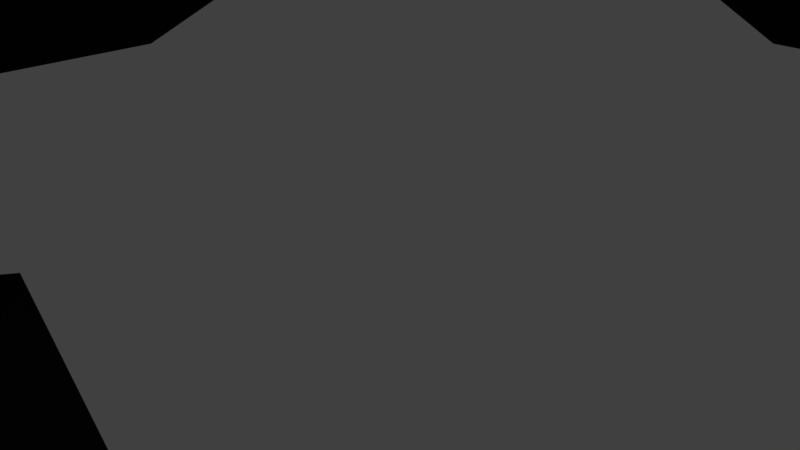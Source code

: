 # Source: idk2.blend  (saved by Blender 2.78.0; exported with 4.5.12 LTS)
import bpy
from mathutils import Matrix  # noqa: F401  (used for matrix-valued properties, if any)

bpy.ops.wm.read_factory_settings(use_empty=True)
scene = bpy.context.scene
scene.name = 'Scene'

# ---- collections
col_collection_1 = bpy.data.collections.new('Collection 1'); scene.collection.children.link(col_collection_1)

# ---- materials (node trees are filled in below, after node groups)
mat_material = bpy.data.materials.new('Material')
mat_material.alpha_threshold = 0.0
mat_material.use_transparent_shadow = False
mat_material.roughness = 0.5
mat_material.line_color = (0.0, 0.0, 0.0, 1.0)

# ---- material node trees

# ---- world
world_world = bpy.data.worlds.new('World'); scene.world = world_world
world_world.color = (0.05088, 0.05088, 0.05088)
world_world.use_sun_shadow = False
world_world.sun_shadow_jitter_overblur = 0.0
world_world.cycles.sampling_method = 'MANUAL'

# ---- cameras
cam_camera = bpy.data.cameras.new('Camera')
cam_camera.clip_end = 100.0
cam_camera.lens = 35.0
cam_camera.sensor_width = 32.0
cam_camera.sensor_height = 18.0
cam_camera.ortho_scale = 7.314
cam_camera.dof.focus_distance = 0.0
cam_camera.dof.aperture_fstop = 128.0

# ---- lights
light_lamp = bpy.data.lights.new('Lamp', 'POINT')
light_lamp.transmission_factor = 0.0
light_lamp.cutoff_distance = 30.0
light_lamp.energy = 100.0
light_lamp.shadow_buffer_clip_start = 1.001
light_lamp.shadow_soft_size = 0.1
light_lamp.shadow_maximum_resolution = 0.006
light_lamp.use_absolute_resolution = True

# ---- meshes
me_cube = bpy.data.meshes.new('Cube')
me_cube.from_pydata([(64.02, 49.17, -272.3), (64.02, -49.19, -272.3), (-34.34, -49.19, -272.3), (-34.34, 49.17, -272.3), (64.02, 49.17, 364.2), (64.02, -49.19, 364.2), (-34.34, -49.19, 364.2), (-34.34, 49.17, 364.2), (14.84, 111.9, -33.67), (64.02, 49.17, -113.1), (135.5, -56.02, 125.4), (64.02, 49.17, 45.97), (132.2, -54.52, 284.7), (64.02, 49.17, 205.1), (72.05, -0.007057, 363.5), (-105.6, 111.9, -33.67), (64.02, -49.19, -113.1), (14.84, -112.0, 125.4), (64.02, -49.19, 45.97), (14.84, -109.0, 284.7), (64.02, -49.19, 205.1), (72.05, 28.6, 363.5), (-96.91, 104.3, -45.38), (-34.34, -49.19, -113.1), (-105.8, 56.0, 125.4), (-34.34, -49.19, 45.97), (-102.6, 54.51, 284.7), (-34.34, -49.19, 205.1), (-42.36, -0.007016, 373.4), (-105.6, -111.9, -33.67), (-34.34, 49.17, -113.1), (14.84, 112.0, 125.4), (-34.34, 49.17, 45.97), (14.84, 109.0, 284.7), (-34.34, 49.17, 205.1), (-42.36, -0.007016, 363.5), (159.6, 144.7, -383.5), (159.6, -144.7, -383.5), (-129.9, 144.7, -383.5), (-129.9, -144.7, -383.5), (166.7, 151.8, -288.6), (166.7, -151.8, -288.6), (-137.0, 151.8, -288.6), (-137.0, -151.8, -288.6), (166.7, 151.8, -317.8), (166.7, -151.8, -317.8), (-137.0, 151.8, -317.8), (-137.0, -151.8, -317.8), (14.84, 49.17, -272.3), (14.84, -49.19, -272.3), (14.84, 49.17, 364.2), (14.84, -49.19, 364.2), (72.05, 57.2, 363.5), (14.84, 49.17, 205.1), (-102.6, 109.0, 284.7), (14.84, 49.17, 45.97), (-105.8, 112.0, 125.4), (14.84, 49.17, -113.1), (-96.91, -104.3, -45.38), (135.3, -111.9, -33.67), (14.84, -49.19, -113.1), (-97.23, 104.6, 113.9), (14.84, -49.19, 45.97), (-92.85, 100.6, 271.6), (14.84, -49.19, 205.1), (-42.36, 28.6, 363.5), (14.84, 144.7, -383.5), (14.84, -144.7, -383.5), (14.84, 151.8, -288.6), (14.84, -151.8, -288.6), (14.84, 151.8, -317.8), (14.84, -151.8, -317.8), (64.02, -0.007029, -272.3), (-34.34, -0.007011, -272.3), (64.02, -0.007054, 364.2), (-34.34, -0.007019, 364.2), (-93.51, -0.007008, -192.7), (-34.34, -0.007019, -113.1), (-105.8, -112.0, 125.4), (-34.34, -0.007019, 45.97), (-102.6, -109.0, 284.7), (-34.34, -0.007019, 205.1), (-42.36, -57.21, 363.5), (126.6, -104.3, -45.38), (64.02, -0.007036, -113.1), (-97.23, -104.6, 113.9), (64.02, -0.007044, 45.97), (-92.85, -100.6, 271.6), (64.02, -0.007051, 205.1), (14.84, -57.21, 363.5), (159.6, -0.007045, -383.5), (-129.9, -0.006993, -383.5), (166.7, -0.007029, -288.6), (-137.0, -0.006986, -288.6), (166.7, -0.007029, -317.8), (-137.0, -0.006986, -317.8), (14.84, -0.007024, -383.5), (14.84, 19.29, 415.1), (64.02, -24.6, -272.3), (64.02, -24.6, 364.2), (135.3, 111.9, -33.67), (64.02, -24.6, -113.1), (135.5, -112.0, 125.4), (64.02, -24.6, 45.97), (132.2, -109.0, 284.7), (64.02, -24.6, 205.1), (-42.36, 57.2, 363.5), (159.6, -72.37, -383.5), (166.7, -75.93, -288.6), (166.7, -75.93, -317.8), (34.14, -19.31, 415.1), (-34.34, -24.6, -272.3), (-34.34, -24.6, 364.2), (-93.51, -50.32, -192.7), (-34.34, -24.6, -113.1), (126.9, -104.6, 113.9), (-34.34, -24.6, 45.97), (122.5, -100.6, 271.6), (-34.34, -24.6, 205.1), (14.84, 57.2, 363.5), (-129.9, -72.37, -383.5), (-137.0, -75.93, -288.6), (-137.0, -75.93, -317.8), (14.84, -72.37, -383.5), (-34.34, 24.58, -272.3), (-34.34, 24.58, 364.2), (-93.51, 50.31, -192.7), (-34.34, 24.58, -113.1), (135.5, 112.0, 125.4), (-34.34, 24.58, 45.97), (132.2, 109.0, 284.7), (-34.34, 24.58, 205.1), (72.05, -57.21, 363.5), (-129.9, 72.36, -383.5), (-137.0, 75.91, -288.6), (-137.0, 75.91, -317.8), (14.84, 72.36, -383.5), (64.02, 24.58, -272.3), (64.02, 24.58, 364.2), (126.6, 104.3, -45.38), (64.02, 24.58, -113.1), (126.9, 104.6, 113.9), (64.02, 24.58, 45.97), (122.5, 100.6, 271.6), (64.02, 24.58, 205.1), (72.05, -28.61, 363.5), (159.6, 72.36, -383.5), (166.7, 75.91, -288.6), (166.7, 75.91, -317.8), (34.14, -9.656, 415.1), (-34.34, -0.007011, -272.3), (-34.34, -24.6, -272.3), (-34.34, 24.58, -272.3), (-58.21, -24.6, -290.0), (-58.21, -0.007005, -290.0), (-117.4, -50.32, -210.5), (-117.4, -0.007001, -210.5), (-58.21, 24.58, -290.0), (-117.4, 50.31, -210.5), (-163.4, -8.596, -317.5), (-161.9, 1.562, -317.5), (-178.4, -26.9, -259.0), (-181.8, -1.576, -243.3), (-164.5, 11.07, -317.0), (-181.2, 24.39, -257.6), (-134.5, -22.53, -317.6), (-135.8, 2.017, -316.9), (-158.8, -52.26, -222.6), (-161.5, -2.031, -221.2), (-137.1, 26.56, -316.2), (-164.2, 48.19, -219.8), (-161.0, -14.39, -317.9), (-163.9, 1.239, -317.2), (-179.9, -37.44, -244.3), (-179.8, -1.253, -258.3), (-162.7, 17.51, -317.0), (-183.8, 34.29, -242.3), (-152.5, 0.01088, -250.9), (-136.7, 2.503, -309.8), (-136.1, -7.332, -310.1), (-151.1, -25.64, -251.6), (-137.2, 12.34, -309.6), (-153.9, 25.66, -250.2), (113.6, 92.27, -20.66), (113.6, -92.28, -20.66), (-83.9, -92.28, -20.66), (-83.9, 92.27, -20.66), (14.84, -92.28, -20.66), (14.84, 92.27, -20.66), (113.6, -0.00705, -20.66), (-83.9, -0.007004, -20.66), (-83.9, -46.15, -20.66), (113.6, -46.15, -20.66), (113.6, 46.13, -20.66), (-83.9, 46.13, -20.66), (115.4, 93.82, -44.11), (115.4, -93.83, -44.11), (-85.68, -93.83, -44.11), (-85.68, 93.82, -44.11), (14.84, -93.83, -44.11), (14.84, 93.82, -44.11), (115.4, -0.007049, -44.11), (-85.68, -0.007003, -44.11), (-85.68, -46.92, -44.11), (115.4, -46.92, -44.11), (115.4, 46.9, -44.11), (-85.68, 46.9, -44.11), (112.0, 90.89, 140.6), (112.0, -90.9, 140.6), (-82.31, -90.9, 140.6), (-82.31, 90.89, 140.6), (14.84, -90.9, 140.6), (14.84, 90.89, 140.6), (112.0, -0.007062, 140.6), (-82.31, -0.00701, 140.6), (-82.31, -45.45, 140.6), (112.0, -45.45, 140.6), (112.0, 45.44, 140.6), (-82.31, 45.44, 140.6), (115.5, 93.96, 115.2), (115.5, -93.97, 115.2), (-85.84, -93.97, 115.2), (-85.84, 93.96, 115.2), (14.84, -93.97, 115.2), (14.84, 93.96, 115.2), (115.5, -0.007062, 115.2), (-85.84, -0.007009, 115.2), (-85.84, -46.99, 115.2), (115.5, -46.99, 115.2), (115.5, 46.97, 115.2), (-85.84, 46.97, 115.2), (114.2, 92.84, 272.6), (114.2, -92.85, 272.6), (-84.56, -92.85, 272.6), (-84.56, 92.84, 272.6), (14.84, -92.85, 272.6), (14.84, 92.84, 272.6), (114.2, -0.007069, 272.6), (-84.56, -0.007016, 272.6), (-84.56, -46.43, 272.6), (114.2, -46.43, 272.6), (114.2, 46.42, 272.6), (-84.56, 46.42, 272.6), (114.7, 93.24, 296.1), (114.7, -93.25, 296.1), (-85.01, -93.25, 296.1), (-85.01, 93.24, 296.1), (14.84, 93.24, 296.1), (14.84, -93.25, 296.1), (-85.01, -0.007015, 296.1), (114.7, -0.00707, 296.1), (-85.01, -46.63, 296.1), (114.7, -46.63, 296.1), (114.7, 46.61, 296.1), (-85.01, 46.61, 296.1), (64.02, -24.6, 372.7), (64.02, -49.19, 372.7), (14.84, 49.17, 372.7), (-34.34, 49.17, 372.7), (14.84, -49.19, 372.7), (-34.34, -49.19, 372.7), (-34.34, 24.58, 372.7), (64.02, 49.17, 372.7), (-83.22, -91.69, -178.9), (64.02, 24.58, 372.7), (64.02, -0.007054, 372.7), (-34.34, -24.6, 372.7), (-34.34, -0.007019, 372.7), (112.9, -91.69, -178.9), (112.9, 91.67, -178.9), (-4.456, 19.29, 415.1), (14.84, -19.31, 415.1), (-4.456, -19.31, 415.1), (-4.456, 9.642, 415.1), (34.14, 19.29, 415.1), (14.84, -9.656, 415.1), (34.14, 9.642, 415.1), (34.14, -0.007044, 415.1), (-4.456, -9.656, 415.1), (-4.456, -0.00703, 415.1), (14.84, 9.642, 415.1), (14.84, -0.007037, 415.1), (-83.22, 91.67, -178.9), (14.84, -91.69, -178.9), (14.84, 91.67, -178.9), (112.9, -0.007036, -178.9), (-83.22, -0.00701, -178.9), (-83.22, -45.85, -178.9), (112.9, -45.85, -178.9), (112.9, 45.83, -178.9), (-83.22, 45.83, -178.9), (111.5, 90.43, -208.5), (111.5, -90.45, -208.5), (-81.79, -90.45, -208.5), (-81.79, 90.43, -208.5), (14.84, -90.45, -208.5), (14.84, 90.43, -208.5), (111.5, -0.007035, -208.5), (-81.79, -45.23, -208.5), (111.5, -45.23, -208.5), (111.5, 45.21, -208.5), (-81.79, 45.21, -208.5), (-105.7, -45.23, -226.2), (-105.7, 45.21, -226.2), (-154.0, -46.37, -241.4), (-158.9, 43.91, -238.9), (-176.2, -32.87, -258.9), (-179.6, 30.97, -257.1), (-175.4, -23.27, -270.6), (-177.9, 21.76, -269.4), (-149.4, 0.5046, -262.6), (-148.1, -22.01, -263.2), (-150.6, 23.02, -262.0), (120.8, 99.46, -210.0), (133.7, 110.7, -192.7), (120.8, -99.47, -210.0), (133.7, -110.7, -192.7), (-91.71, -99.47, -210.0), (-104.6, -110.7, -192.7), (-91.71, 99.46, -210.0), (-104.6, 110.7, -192.7), (14.57, 110.7, -192.7), (-104.6, 55.33, -192.7), (14.57, -110.7, -192.7), (133.7, -55.34, -192.7), (14.57, -100.8, -177.5), (14.57, 99.46, -210.0), (-104.6, -55.34, -192.7), (-104.6, -0.007007, -192.7), (133.7, 55.33, -192.7), (133.7, -0.007038, -192.7), (122.4, -0.007038, -177.5), (-93.28, -0.007009, -177.5), (-93.28, -50.42, -177.5), (122.4, -50.42, -177.5), (122.4, 50.41, -177.5), (-93.28, 50.41, -177.5), (122.4, 100.8, -177.5), (122.4, -100.8, -177.5), (-93.28, -100.8, -177.5), (-93.28, 100.8, -177.5), (14.57, 100.8, -177.5), (14.57, -99.47, -210.0), (120.8, -0.007036, -210.0), (-91.71, -49.74, -210.0), (120.8, -49.74, -210.0), (120.8, 49.72, -210.0), (-91.71, 49.72, -210.0), (-105.6, 55.93, -33.67), (14.84, -111.9, -33.67), (135.3, -55.94, -33.67), (14.84, -102.6, -19.31), (14.84, 104.3, -45.38), (-105.6, -55.94, -33.67), (-105.6, -0.006998, -33.67), (135.3, 55.93, -33.67), (135.3, -0.007054, -33.67), (124.6, -0.007052, -19.31), (-94.93, -0.007001, -19.31), (-94.93, -51.3, -19.31), (124.6, -51.3, -19.31), (124.6, 51.29, -19.31), (-94.93, 51.29, -19.31), (124.6, 102.6, -19.31), (124.6, -102.6, -19.31), (-94.93, -102.6, -19.31), (-94.93, 102.6, -19.31), (14.84, 102.6, -19.31), (14.84, -104.3, -45.38), (126.6, -0.007051, -45.38), (-96.91, -0.007001, -45.38), (-96.91, -52.16, -45.38), (126.6, -52.16, -45.38), (126.6, 52.14, -45.38), (-96.91, 52.14, -45.38), (14.84, -101.2, 142.1), (14.84, 104.6, 113.9), (-105.8, -56.02, 125.4), (-105.8, -0.007005, 125.4), (135.5, 56.0, 125.4), (135.5, -0.007068, 125.4), (123.0, -0.007065, 142.1), (-93.3, -0.007007, 142.1), (-93.3, -50.6, 142.1), (123.0, -50.6, 142.1), (123.0, 50.58, 142.1), (-93.3, 50.58, 142.1), (123.0, 101.2, 142.1), (123.0, -101.2, 142.1), (-93.3, -101.2, 142.1), (-93.3, 101.2, 142.1), (14.84, 101.2, 142.1), (14.84, -104.6, 113.9), (126.9, -0.007065, 113.9), (-97.23, -0.007006, 113.9), (-97.23, -52.3, 113.9), (126.9, -52.3, 113.9), (126.9, 52.29, 113.9), (-97.23, 52.29, 113.9), (14.84, 100.6, 271.6), (14.84, -101.0, 297.0), (-102.6, -54.52, 284.7), (-102.6, -0.007013, 284.7), (132.2, 54.51, 284.7), (132.2, -0.007075, 284.7), (-93.35, -0.007013, 297.0), (123.0, -0.007072, 297.0), (-93.35, -50.52, 297.0), (123.0, -50.52, 297.0), (123.0, 50.51, 297.0), (-93.35, 50.51, 297.0), (14.84, -100.6, 271.6), (122.5, -0.007071, 271.6), (-92.85, -0.007013, 271.6), (-92.85, -50.3, 271.6), (122.5, -50.3, 271.6), (122.5, 50.29, 271.6), (-92.85, 50.29, 271.6), (123.0, 101.0, 297.0), (123.0, -101.0, 297.0), (-93.35, -101.0, 297.0), (-93.35, 101.0, 297.0), (14.84, 101.0, 297.0), (-42.36, -28.61, 363.5), (72.05, -57.21, 373.4), (-42.36, -57.21, 373.4), (14.84, -57.21, 373.4), (72.05, 28.6, 373.4), (72.05, -28.61, 373.4), (72.05, -0.007057, 373.4), (72.05, 57.2, 373.4), (14.84, 57.2, 373.4), (-42.36, 57.2, 373.4), (-42.36, 28.6, 373.4), (-42.36, -28.61, 373.4)], [], [(49, 2, 43, 69), (5, 99, 145, 132), (252, 99, 5, 244), (248, 51, 6, 245), (254, 125, 7, 246), (296, 48, 3, 294), (232, 240, 415, 117), (236, 53, 34, 234), (222, 230, 398, 61), (224, 55, 32, 222), (192, 184, 364, 360), (200, 57, 30, 198), (292, 299, 345, 315), (286, 290, 336, 332), (290, 127, 30, 282), (195, 200, 352, 139), (194, 129, 32, 186), (215, 214, 382, 383), (218, 131, 34, 210), (244, 248, 400, 419), (301, 126, 322, 347), (283, 60, 23, 263), (190, 194, 362, 358), (187, 62, 25, 185), (228, 225, 393, 396), (211, 64, 27, 209), (242, 238, 413, 417), (268, 283, 325, 338), (288, 101, 16, 268), (184, 187, 351, 364), (192, 103, 18, 184), (210, 212, 391, 390), (216, 105, 20, 208), (235, 232, 117, 411), (123, 67, 39, 120), (66, 38, 46, 70), (124, 3, 42, 134), (120, 39, 47, 122), (134, 42, 46, 135), (69, 43, 47, 71), (68, 40, 44, 70), (108, 41, 45, 109), (48, 0, 40, 68), (67, 37, 45, 71), (146, 36, 44, 148), (98, 1, 41, 108), (39, 67, 71, 47), (3, 48, 68, 42), (42, 68, 70, 46), (41, 69, 71, 45), (36, 66, 70, 44), (107, 37, 67, 123), (251, 249, 405, 407), (208, 20, 64, 211), (221, 223, 392, 85), (184, 18, 62, 187), (201, 205, 373, 369), (268, 16, 60, 283), (126, 76, 328, 322), (295, 292, 315, 342), (195, 9, 57, 200), (188, 183, 363, 367), (219, 11, 55, 224), (209, 215, 383, 389), (231, 13, 53, 236), (231, 236, 399, 143), (291, 0, 48, 296), (244, 5, 51, 248), (256, 259, 426, 424), (1, 49, 69, 41), (138, 4, 52, 21), (146, 90, 96, 136), (137, 72, 92, 147), (107, 90, 94, 109), (147, 92, 94, 148), (121, 93, 95, 122), (133, 91, 95, 135), (111, 73, 93, 121), (136, 96, 91, 133), (253, 250, 406, 409), (217, 144, 88, 213), (229, 219, 141, 397), (193, 142, 86, 189), (202, 203, 371, 370), (289, 140, 84, 285), (284, 269, 337, 341), (252, 244, 419, 408), (215, 118, 81, 214), (218, 210, 390, 386), (191, 116, 79, 190), (200, 198, 22, 352), (287, 114, 77, 286), (298, 113, 155, 302), (251, 112, 75, 249), (253, 138, 74, 250), (265, 255, 428, 429), (245, 6, 112, 251), (291, 296, 326, 313), (263, 23, 114, 287), (193, 189, 357, 361), (185, 25, 116, 191), (220, 228, 396, 115), (209, 27, 118, 215), (237, 241, 416, 412), (2, 111, 121, 43), (43, 121, 122, 47), (37, 107, 109, 45), (51, 5, 132, 89), (90, 107, 123, 96), (72, 98, 108, 92), (92, 108, 109, 94), (91, 120, 122, 95), (96, 123, 120, 91), (245, 251, 407, 420), (213, 88, 105, 216), (213, 216, 384, 381), (189, 86, 103, 192), (203, 197, 58, 371), (285, 84, 101, 288), (289, 285, 331, 335), (250, 74, 99, 252), (112, 6, 82, 423), (257, 262, 430, 431), (243, 4, 138, 253), (297, 300, 346, 343), (269, 9, 140, 289), (198, 206, 374, 22), (183, 11, 142, 193), (230, 226, 394, 398), (207, 13, 144, 217), (248, 245, 420, 400), (66, 136, 133, 38), (38, 133, 135, 46), (40, 147, 148, 44), (0, 137, 147, 40), (36, 146, 136, 66), (4, 50, 119, 52), (90, 146, 148, 94), (93, 134, 135, 95), (73, 124, 134, 93), (238, 239, 414, 413), (214, 81, 131, 218), (211, 209, 389, 375), (190, 79, 129, 194), (191, 190, 358, 359), (286, 77, 127, 290), (113, 76, 156, 155), (249, 75, 125, 254), (73, 124, 152, 150), (73, 111, 151, 150), (155, 156, 168, 167), (302, 155, 167, 304), (301, 124, 157, 303), (76, 126, 158, 156), (124, 73, 154, 157), (73, 111, 153, 154), (309, 163, 181, 312), (172, 159, 179, 178), (303, 157, 169, 305), (157, 154, 166, 169), (154, 153, 165, 166), (156, 158, 170, 168), (171, 160, 166, 165), (162, 173, 167, 168), (306, 171, 165, 304), (160, 175, 169, 166), (176, 162, 168, 170), (307, 176, 170, 305), (159, 172, 160, 171), (174, 161, 173, 162), (308, 159, 171, 306), (172, 163, 175, 160), (164, 174, 162, 176), (309, 164, 176, 307), (311, 180, 177, 310), (310, 177, 182, 312), (163, 172, 178, 181), (161, 174, 177, 180), (174, 164, 182, 177), (308, 161, 180, 311), (204, 201, 369, 372), (186, 188, 367, 366), (197, 199, 368, 58), (185, 191, 359, 365), (205, 195, 139, 373), (194, 186, 366, 362), (11, 183, 188, 55), (196, 204, 372, 83), (189, 192, 360, 357), (206, 202, 370, 374), (187, 185, 365, 351), (55, 188, 186, 32), (77, 202, 206, 127), (9, 195, 205, 140), (84, 201, 204, 101), (23, 197, 203, 114), (114, 203, 202, 77), (140, 205, 201, 84), (199, 196, 83, 368), (16, 196, 199, 60), (101, 204, 196, 16), (60, 199, 197, 23), (127, 206, 198, 30), (183, 193, 361, 363), (223, 220, 115, 392), (207, 217, 385, 387), (216, 208, 388, 384), (219, 224, 376, 141), (214, 218, 386, 382), (208, 211, 375, 388), (13, 207, 212, 53), (225, 229, 397, 393), (212, 207, 387, 391), (226, 227, 395, 394), (224, 222, 61, 376), (53, 212, 210, 34), (79, 226, 230, 129), (11, 219, 229, 142), (86, 225, 228, 103), (25, 221, 227, 116), (116, 227, 226, 79), (142, 229, 225, 86), (217, 213, 381, 385), (18, 220, 223, 62), (103, 228, 220, 18), (62, 223, 221, 25), (129, 230, 222, 32), (227, 221, 85, 395), (81, 238, 242, 131), (13, 231, 241, 144), (88, 237, 240, 105), (27, 233, 239, 118), (118, 239, 238, 81), (144, 241, 237, 88), (250, 252, 408, 406), (20, 232, 235, 64), (105, 240, 232, 20), (64, 235, 233, 27), (131, 242, 234, 34), (236, 234, 63, 399), (254, 246, 421, 410), (239, 233, 87, 414), (243, 253, 409, 418), (234, 242, 417, 63), (246, 247, 422, 421), (240, 237, 412, 415), (249, 254, 410, 405), (4, 243, 247, 50), (50, 247, 246, 7), (233, 235, 411, 87), (247, 243, 418, 422), (241, 231, 143, 416), (260, 259, 271, 272), (255, 265, 277, 149), (259, 256, 110, 271), (267, 266, 278, 279), (257, 258, 270, 97), (264, 262, 274, 276), (262, 257, 97, 274), (266, 260, 272, 278), (262, 264, 427, 430), (261, 258, 432, 433), (267, 261, 433, 28), (259, 260, 425, 426), (275, 278, 272, 271), (149, 275, 271, 110), (276, 280, 281, 277), (280, 273, 279, 281), (277, 281, 275, 149), (281, 279, 278, 275), (97, 270, 273, 280), (274, 97, 280, 276), (258, 261, 273, 270), (261, 267, 279, 273), (256, 255, 149, 110), (265, 264, 276, 277), (113, 298, 344, 327), (287, 286, 332, 333), (282, 284, 341, 340), (296, 294, 319, 326), (263, 287, 333, 339), (290, 282, 340, 336), (9, 269, 284, 57), (298, 293, 317, 344), (294, 301, 347, 319), (285, 288, 334, 331), (283, 263, 339, 325), (57, 284, 282, 30), (159, 308, 311, 179), (178, 310, 312, 181), (179, 311, 310, 178), (163, 309, 307, 175), (161, 308, 306, 173), (175, 307, 305, 169), (173, 306, 304, 167), (158, 303, 305, 170), (164, 309, 312, 182), (126, 301, 303, 158), (153, 302, 304, 165), (0, 291, 300, 137), (72, 297, 299, 98), (2, 293, 298, 111), (111, 298, 302, 153), (137, 300, 297, 72), (299, 297, 343, 345), (1, 292, 295, 49), (98, 299, 292, 1), (49, 295, 293, 2), (124, 301, 294, 3), (293, 295, 342, 317), (341, 321, 320, 340), (347, 322, 320, 319), (342, 323, 318, 317), (345, 324, 316, 315), (315, 316, 323, 342), (337, 314, 321, 341), (346, 329, 330, 343), (317, 318, 327, 344), (343, 330, 324, 345), (313, 314, 329, 346), (328, 332, 336, 322), (314, 337, 335, 329), (330, 331, 334, 324), (318, 339, 333, 327), (327, 333, 332, 328), (329, 335, 331, 330), (316, 338, 325, 323), (324, 334, 338, 316), (323, 325, 339, 318), (322, 336, 340, 320), (314, 313, 326, 321), (321, 326, 319, 320), (300, 291, 313, 346), (288, 268, 338, 334), (76, 113, 327, 328), (269, 289, 335, 337), (367, 8, 15, 366), (374, 348, 15, 22), (368, 349, 29, 58), (372, 350, 59, 83), (83, 59, 349, 368), (363, 100, 8, 367), (373, 355, 356, 369), (371, 353, 354, 370), (58, 29, 353, 371), (369, 356, 350, 372), (139, 100, 355, 373), (370, 354, 348, 374), (354, 358, 362, 348), (100, 363, 361, 355), (356, 357, 360, 350), (29, 365, 359, 353), (353, 359, 358, 354), (355, 361, 357, 356), (59, 364, 351, 349), (350, 360, 364, 59), (349, 351, 365, 29), (348, 362, 366, 15), (100, 139, 352, 8), (8, 352, 22, 15), (391, 31, 56, 390), (398, 24, 56, 61), (392, 17, 78, 85), (396, 10, 102, 115), (115, 102, 17, 392), (387, 128, 31, 391), (397, 379, 380, 393), (395, 377, 378, 394), (85, 78, 377, 395), (393, 380, 10, 396), (141, 128, 379, 397), (394, 378, 24, 398), (378, 382, 386, 24), (128, 387, 385, 379), (380, 381, 384, 10), (78, 389, 383, 377), (377, 383, 382, 378), (379, 385, 381, 380), (102, 388, 375, 17), (10, 384, 388, 102), (17, 375, 389, 78), (24, 386, 390, 56), (128, 141, 376, 31), (31, 376, 61, 56), (422, 33, 54, 421), (417, 26, 54, 63), (411, 19, 80, 87), (415, 12, 104, 117), (117, 104, 19, 411), (418, 130, 33, 422), (416, 403, 404, 412), (414, 401, 402, 413), (87, 80, 401, 414), (412, 404, 12, 415), (143, 130, 403, 416), (413, 402, 26, 417), (130, 143, 399, 33), (33, 399, 63, 54), (402, 405, 410, 26), (130, 418, 409, 403), (404, 406, 408, 12), (80, 420, 407, 401), (403, 409, 406, 404), (401, 407, 405, 402), (104, 419, 400, 19), (26, 410, 421, 54), (19, 400, 420, 80), (12, 408, 419, 104), (65, 35, 28, 433), (89, 132, 424, 426), (82, 89, 426, 425), (21, 52, 430, 427), (14, 21, 427, 429), (145, 14, 429, 428), (52, 119, 431, 430), (119, 106, 432, 431), (35, 423, 434, 28), (106, 65, 433, 432), (132, 145, 428, 424), (423, 82, 425, 434), (99, 74, 14, 145), (125, 75, 35, 65), (260, 266, 434, 425), (264, 265, 429, 427), (74, 138, 21, 14), (50, 7, 106, 119), (255, 256, 424, 428), (266, 267, 28, 434), (75, 112, 423, 35), (6, 51, 89, 82), (258, 257, 431, 432), (7, 125, 65, 106)])
me_cube.materials.append(mat_material)
me_cube.use_remesh_preserve_volume = False
me_cube.use_remesh_preserve_attributes = False
me_cube.use_mirror_vertex_groups = False
me_cube.update()

# ---- objects
ob_cube = bpy.data.objects.new('Cube', me_cube)
ob_lamp = bpy.data.objects.new('Lamp', light_lamp)
ob_camera = bpy.data.objects.new('Camera', cam_camera)

# ---- transforms, parenting, visibility, modifiers, constraints
ob_cube.location = (0.0, 0.0, 0.0)
ob_cube.lock_rotations_4d = False
ob_cube.empty_display_type = 'ARROWS'
ob_cube.lineart.crease_threshold = 0.0
ob_lamp.location = (4.076, 1.005, 5.904)
ob_lamp.rotation_euler = (0.6503, 0.05522, 1.866)
ob_lamp.lock_rotations_4d = False
ob_lamp.empty_display_type = 'ARROWS'
ob_lamp.color = (0.0, 0.0, 0.0, 0.0)
ob_lamp.lineart.crease_threshold = 0.0
ob_camera.location = (7.481, -6.508, 5.344)
ob_camera.rotation_euler = (1.109, 0.0, 0.8149)
ob_camera.lock_rotations_4d = False
ob_camera.empty_display_type = 'ARROWS'
ob_camera.color = (0.0, 0.0, 0.0, 0.0)
ob_camera.display_type = 'WIRE'
ob_camera.lineart.crease_threshold = 0.0

# ---- collection membership
col_collection_1.objects.link(ob_cube)
col_collection_1.objects.link(ob_lamp)
col_collection_1.objects.link(ob_camera)

# ---- scene / render settings (as saved in the file)
scene.camera = ob_camera
scene.frame_start = 1; scene.frame_end = 250; scene.frame_set(1)
scene.render.engine = 'BLENDER_EEVEE_NEXT'
scene.render.resolution_percentage = 50
scene.render.dither_intensity = 0.0
scene.cycles.use_denoising = False
scene.cycles.samples = 128
scene.cycles.sampling_pattern = 'TABULATED_SOBOL'
scene.cycles.light_sampling_threshold = 0.0
scene.cycles.use_adaptive_sampling = False
scene.cycles.use_light_tree = False
scene.cycles.blur_glossy = 0.0
scene.cycles.sample_clamp_indirect = 0.0
scene.view_settings.view_transform = 'Standard'
bpy.context.view_layer.update()
